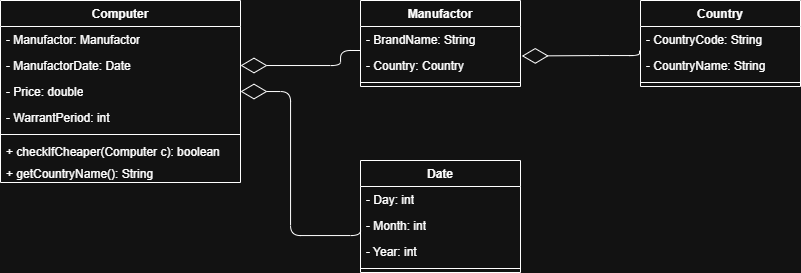

The diagram above was exported from draw.io. Its source (the exported page's mxGraphModel, read from the mxfile embedded in the PNG):
<mxGraphModel dx="1779" dy="1552" grid="1" gridSize="10" guides="1" tooltips="1" connect="1" arrows="1" fold="1" page="1" pageScale="1" pageWidth="1169" pageHeight="827" math="0" shadow="0">
  <root>
    <mxCell id="0" />
    <mxCell id="1" parent="0" />
    <mxCell id="3_R_BMkUNI7DE26WXAMB-1" parent="1" style="swimlane;fontStyle=1;align=center;verticalAlign=top;childLayout=stackLayout;horizontal=1;startSize=26;horizontalStack=0;resizeParent=1;resizeParentMax=0;resizeLast=0;collapsible=1;marginBottom=0;whiteSpace=wrap;html=1;" value="Date" vertex="1">
      <mxGeometry height="112" width="160" x="600" y="120" as="geometry" />
    </mxCell>
    <mxCell id="3_R_BMkUNI7DE26WXAMB-2" parent="3_R_BMkUNI7DE26WXAMB-1" style="text;strokeColor=none;fillColor=none;align=left;verticalAlign=top;spacingLeft=4;spacingRight=4;overflow=hidden;rotatable=0;points=[[0,0.5],[1,0.5]];portConstraint=eastwest;whiteSpace=wrap;html=1;" value="- Day: int" vertex="1">
      <mxGeometry height="26" width="160" y="26" as="geometry" />
    </mxCell>
    <mxCell id="3_R_BMkUNI7DE26WXAMB-3" parent="3_R_BMkUNI7DE26WXAMB-1" style="text;strokeColor=none;fillColor=none;align=left;verticalAlign=top;spacingLeft=4;spacingRight=4;overflow=hidden;rotatable=0;points=[[0,0.5],[1,0.5]];portConstraint=eastwest;whiteSpace=wrap;html=1;" value="- Month: int" vertex="1">
      <mxGeometry height="26" width="160" y="52" as="geometry" />
    </mxCell>
    <mxCell id="3_R_BMkUNI7DE26WXAMB-4" parent="3_R_BMkUNI7DE26WXAMB-1" style="text;strokeColor=none;fillColor=none;align=left;verticalAlign=top;spacingLeft=4;spacingRight=4;overflow=hidden;rotatable=0;points=[[0,0.5],[1,0.5]];portConstraint=eastwest;whiteSpace=wrap;html=1;" value="- Year: int" vertex="1">
      <mxGeometry height="26" width="160" y="78" as="geometry" />
    </mxCell>
    <mxCell id="3_R_BMkUNI7DE26WXAMB-5" parent="3_R_BMkUNI7DE26WXAMB-1" style="line;strokeWidth=1;fillColor=none;align=left;verticalAlign=middle;spacingTop=-1;spacingLeft=3;spacingRight=3;rotatable=0;labelPosition=right;points=[];portConstraint=eastwest;strokeColor=inherit;" value="" vertex="1">
      <mxGeometry height="8" width="160" y="104" as="geometry" />
    </mxCell>
    <mxCell id="3_R_BMkUNI7DE26WXAMB-10" edge="1" parent="1" source="3_R_BMkUNI7DE26WXAMB-3" style="endArrow=diamondThin;endFill=0;endSize=24;html=1;rounded=1;entryX=1;entryY=0.5;entryDx=0;entryDy=0;exitX=0;exitY=0.5;exitDx=0;exitDy=0;edgeStyle=orthogonalEdgeStyle;" target="3_R_BMkUNI7DE26WXAMB-37" value="">
      <mxGeometry relative="1" width="160" as="geometry">
        <Array as="points">
          <mxPoint x="600" y="195" />
          <mxPoint x="530" y="195" />
          <mxPoint x="530" y="51" />
        </Array>
        <mxPoint x="820" y="270" as="sourcePoint" />
        <mxPoint x="780" y="169" as="targetPoint" />
      </mxGeometry>
    </mxCell>
    <mxCell id="3_R_BMkUNI7DE26WXAMB-21" parent="1" style="swimlane;fontStyle=1;align=center;verticalAlign=top;childLayout=stackLayout;horizontal=1;startSize=26;horizontalStack=0;resizeParent=1;resizeParentMax=0;resizeLast=0;collapsible=1;marginBottom=0;whiteSpace=wrap;html=1;" value="Country" vertex="1">
      <mxGeometry height="86" width="160" x="880" y="-40" as="geometry" />
    </mxCell>
    <mxCell id="3_R_BMkUNI7DE26WXAMB-22" parent="3_R_BMkUNI7DE26WXAMB-21" style="text;strokeColor=none;fillColor=none;align=left;verticalAlign=top;spacingLeft=4;spacingRight=4;overflow=hidden;rotatable=0;points=[[0,0.5],[1,0.5]];portConstraint=eastwest;whiteSpace=wrap;html=1;" value="- CountryCode: String" vertex="1">
      <mxGeometry height="26" width="160" y="26" as="geometry" />
    </mxCell>
    <mxCell id="3_R_BMkUNI7DE26WXAMB-23" parent="3_R_BMkUNI7DE26WXAMB-21" style="text;strokeColor=none;fillColor=none;align=left;verticalAlign=top;spacingLeft=4;spacingRight=4;overflow=hidden;rotatable=0;points=[[0,0.5],[1,0.5]];portConstraint=eastwest;whiteSpace=wrap;html=1;" value="- CountryName: String" vertex="1">
      <mxGeometry height="26" width="160" y="52" as="geometry" />
    </mxCell>
    <mxCell id="3_R_BMkUNI7DE26WXAMB-25" parent="3_R_BMkUNI7DE26WXAMB-21" style="line;strokeWidth=1;fillColor=none;align=left;verticalAlign=middle;spacingTop=-1;spacingLeft=3;spacingRight=3;rotatable=0;labelPosition=right;points=[];portConstraint=eastwest;strokeColor=inherit;" value="" vertex="1">
      <mxGeometry height="8" width="160" y="78" as="geometry" />
    </mxCell>
    <mxCell id="3_R_BMkUNI7DE26WXAMB-26" parent="1" style="swimlane;fontStyle=1;align=center;verticalAlign=top;childLayout=stackLayout;horizontal=1;startSize=26;horizontalStack=0;resizeParent=1;resizeParentMax=0;resizeLast=0;collapsible=1;marginBottom=0;whiteSpace=wrap;html=1;" value="Manufactor" vertex="1">
      <mxGeometry height="86" width="160" x="600" y="-40" as="geometry" />
    </mxCell>
    <mxCell id="3_R_BMkUNI7DE26WXAMB-27" parent="3_R_BMkUNI7DE26WXAMB-26" style="text;strokeColor=none;fillColor=none;align=left;verticalAlign=top;spacingLeft=4;spacingRight=4;overflow=hidden;rotatable=0;points=[[0,0.5],[1,0.5]];portConstraint=eastwest;whiteSpace=wrap;html=1;" value="- BrandName: String" vertex="1">
      <mxGeometry height="26" width="160" y="26" as="geometry" />
    </mxCell>
    <mxCell id="3_R_BMkUNI7DE26WXAMB-28" parent="3_R_BMkUNI7DE26WXAMB-26" style="text;strokeColor=none;fillColor=none;align=left;verticalAlign=top;spacingLeft=4;spacingRight=4;overflow=hidden;rotatable=0;points=[[0,0.5],[1,0.5]];portConstraint=eastwest;whiteSpace=wrap;html=1;" value="- Country: Country" vertex="1">
      <mxGeometry height="26" width="160" y="52" as="geometry" />
    </mxCell>
    <mxCell id="3_R_BMkUNI7DE26WXAMB-29" parent="3_R_BMkUNI7DE26WXAMB-26" style="line;strokeWidth=1;fillColor=none;align=left;verticalAlign=middle;spacingTop=-1;spacingLeft=3;spacingRight=3;rotatable=0;labelPosition=right;points=[];portConstraint=eastwest;strokeColor=inherit;" value="" vertex="1">
      <mxGeometry height="8" width="160" y="78" as="geometry" />
    </mxCell>
    <mxCell id="3_R_BMkUNI7DE26WXAMB-30" edge="1" parent="1" source="3_R_BMkUNI7DE26WXAMB-22" style="endArrow=diamondThin;endFill=0;endSize=24;html=1;rounded=1;entryX=1.008;entryY=1.134;entryDx=0;entryDy=0;exitX=-0.006;exitY=0.929;exitDx=0;exitDy=0;edgeStyle=orthogonalEdgeStyle;exitPerimeter=0;entryPerimeter=0;" target="3_R_BMkUNI7DE26WXAMB-27" value="">
      <mxGeometry relative="1" width="160" as="geometry">
        <Array as="points">
          <mxPoint x="839" y="15" />
          <mxPoint x="790" y="15" />
        </Array>
        <mxPoint x="810" y="136" as="sourcePoint" />
        <mxPoint x="990" y="120" as="targetPoint" />
      </mxGeometry>
    </mxCell>
    <mxCell id="3_R_BMkUNI7DE26WXAMB-31" parent="1" style="swimlane;fontStyle=1;align=center;verticalAlign=top;childLayout=stackLayout;horizontal=1;startSize=26;horizontalStack=0;resizeParent=1;resizeParentMax=0;resizeLast=0;collapsible=1;marginBottom=0;whiteSpace=wrap;html=1;" value="Computer" vertex="1">
      <mxGeometry height="182" width="240" x="240" y="-40" as="geometry" />
    </mxCell>
    <mxCell id="3_R_BMkUNI7DE26WXAMB-32" parent="3_R_BMkUNI7DE26WXAMB-31" style="text;strokeColor=none;fillColor=none;align=left;verticalAlign=top;spacingLeft=4;spacingRight=4;overflow=hidden;rotatable=0;points=[[0,0.5],[1,0.5]];portConstraint=eastwest;whiteSpace=wrap;html=1;" value="- Manufactor: Manufactor" vertex="1">
      <mxGeometry height="26" width="240" y="26" as="geometry" />
    </mxCell>
    <mxCell id="3_R_BMkUNI7DE26WXAMB-33" parent="3_R_BMkUNI7DE26WXAMB-31" style="text;strokeColor=none;fillColor=none;align=left;verticalAlign=top;spacingLeft=4;spacingRight=4;overflow=hidden;rotatable=0;points=[[0,0.5],[1,0.5]];portConstraint=eastwest;whiteSpace=wrap;html=1;" value="- ManufactorDate: Date" vertex="1">
      <mxGeometry height="26" width="240" y="52" as="geometry" />
    </mxCell>
    <mxCell id="3_R_BMkUNI7DE26WXAMB-37" parent="3_R_BMkUNI7DE26WXAMB-31" style="text;strokeColor=none;fillColor=none;align=left;verticalAlign=top;spacingLeft=4;spacingRight=4;overflow=hidden;rotatable=0;points=[[0,0.5],[1,0.5]];portConstraint=eastwest;whiteSpace=wrap;html=1;" value="- Price: double" vertex="1">
      <mxGeometry height="26" width="240" y="78" as="geometry" />
    </mxCell>
    <mxCell id="3_R_BMkUNI7DE26WXAMB-36" parent="3_R_BMkUNI7DE26WXAMB-31" style="text;strokeColor=none;fillColor=none;align=left;verticalAlign=top;spacingLeft=4;spacingRight=4;overflow=hidden;rotatable=0;points=[[0,0.5],[1,0.5]];portConstraint=eastwest;whiteSpace=wrap;html=1;" value="- WarrantPeriod: int" vertex="1">
      <mxGeometry height="26" width="240" y="104" as="geometry" />
    </mxCell>
    <mxCell id="3_R_BMkUNI7DE26WXAMB-34" parent="3_R_BMkUNI7DE26WXAMB-31" style="line;strokeWidth=1;fillColor=none;align=left;verticalAlign=middle;spacingTop=-1;spacingLeft=3;spacingRight=3;rotatable=0;labelPosition=right;points=[];portConstraint=eastwest;strokeColor=inherit;" value="" vertex="1">
      <mxGeometry height="8" width="240" y="130" as="geometry" />
    </mxCell>
    <mxCell id="3_R_BMkUNI7DE26WXAMB-39" parent="3_R_BMkUNI7DE26WXAMB-31" style="text;strokeColor=none;fillColor=none;align=left;verticalAlign=top;spacingLeft=4;spacingRight=4;overflow=hidden;rotatable=0;points=[[0,0.5],[1,0.5]];portConstraint=eastwest;whiteSpace=wrap;html=1;" value="+ checkIfCheaper(Computer c): boolean" vertex="1">
      <mxGeometry height="22" width="240" y="138" as="geometry" />
    </mxCell>
    <mxCell id="3_R_BMkUNI7DE26WXAMB-60" parent="3_R_BMkUNI7DE26WXAMB-31" style="text;strokeColor=none;fillColor=none;align=left;verticalAlign=top;spacingLeft=4;spacingRight=4;overflow=hidden;rotatable=0;points=[[0,0.5],[1,0.5]];portConstraint=eastwest;whiteSpace=wrap;html=1;" value="+ getCountryName(): String" vertex="1">
      <mxGeometry height="22" width="240" y="160" as="geometry" />
    </mxCell>
    <mxCell id="3_R_BMkUNI7DE26WXAMB-38" edge="1" parent="1" style="endArrow=diamondThin;endFill=0;endSize=24;html=1;rounded=1;entryX=1;entryY=0.5;entryDx=0;entryDy=0;edgeStyle=orthogonalEdgeStyle;" target="3_R_BMkUNI7DE26WXAMB-33" value="">
      <mxGeometry relative="1" width="160" as="geometry">
        <Array as="points">
          <mxPoint x="580" y="10" />
          <mxPoint x="580" y="25" />
        </Array>
        <mxPoint x="600" y="10" as="sourcePoint" />
        <mxPoint x="460" y="-200" as="targetPoint" />
      </mxGeometry>
    </mxCell>
  </root>
</mxGraphModel>